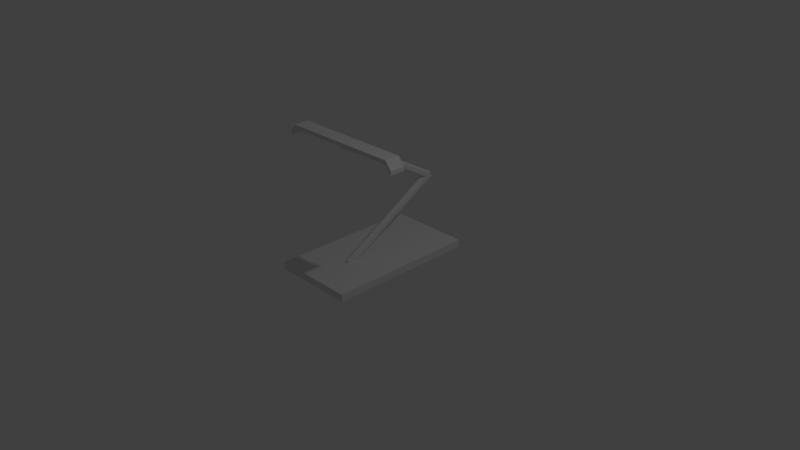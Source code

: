 # Source: animation_multiple_actions.blend  (saved by Blender 2.70.0; exported with 4.5.12 LTS)
import bpy
from mathutils import Matrix  # noqa: F401  (used for matrix-valued properties, if any)

bpy.ops.wm.read_factory_settings(use_empty=True)
scene = bpy.context.scene
scene.name = 'Scene'

# ---- collections
col_collection_1 = bpy.data.collections.new('Collection 1'); scene.collection.children.link(col_collection_1)

# ---- materials (node trees are filled in below, after node groups)
mat_material = bpy.data.materials.new('Material')
mat_material.alpha_threshold = 0.0
mat_material.use_transparent_shadow = False
mat_material.roughness = 0.5
mat_material.line_color = (0.0, 0.0, 0.0, 1.0)

# ---- material node trees

# ---- world
world_world = bpy.data.worlds.new('World'); scene.world = world_world
world_world.color = (0.05088, 0.05088, 0.05088)
world_world.use_sun_shadow = False
world_world.sun_shadow_jitter_overblur = 0.0
world_world.cycles.sampling_method = 'MANUAL'
world_world.cycles.sample_map_resolution = 256

# ---- cameras
cam_camera = bpy.data.cameras.new('Camera')
cam_camera.clip_end = 100.0
cam_camera.lens = 35.0
cam_camera.sensor_width = 32.0
cam_camera.sensor_height = 18.0
cam_camera.ortho_scale = 7.314
cam_camera.dof.focus_distance = 0.0
cam_camera.dof.aperture_fstop = 128.0

# ---- lights
light_lamp = bpy.data.lights.new('Lamp', 'POINT')
light_lamp.transmission_factor = 0.0
light_lamp.cutoff_distance = 30.0
light_lamp.energy = 100.0
light_lamp.shadow_buffer_clip_start = 1.001
light_lamp.shadow_soft_size = 0.1
light_lamp.shadow_maximum_resolution = 0.006
light_lamp.use_absolute_resolution = True
light_lamp.cycles.use_multiple_importance_sampling = False

# ---- meshes
me_cylinder = bpy.data.meshes.new('Cylinder')
me_cylinder.from_pydata([(-0.5596, 0.0448, -0.04671), (-0.5596, 1.46, 0.7705), (-0.5126, 0.03125, -0.02325), (-0.5126, 1.447, 0.794), (-0.5126, 0.004155, 0.02369), (-0.5126, 1.42, 0.8409), (-0.5596, -0.009394, 0.04716), (-0.5596, 1.406, 0.8644), (-0.6065, 0.004155, 0.02369), (-0.6065, 1.42, 0.8409), (-0.6065, 0.03125, -0.02325), (-0.6065, 1.447, 0.794)], [], [(0, 1, 3, 2), (2, 3, 5, 4), (4, 5, 7, 6), (6, 7, 9, 8), (3, 1, 11, 9, 7, 5), (10, 11, 1, 0), (8, 9, 11, 10), (0, 2, 4, 6, 8, 10)])
me_cylinder.materials.append(mat_material)
me_cylinder.use_remesh_preserve_volume = False
me_cylinder.use_remesh_preserve_attributes = False
me_cylinder.use_mirror_vertex_groups = False
me_cylinder.update()
me_cylinder_001 = bpy.data.meshes.new('Cylinder.001')
me_cylinder_001.from_pydata([(-0.04698, -1.368, -0.834), (-0.04698, 0.04787, -0.01675), (-4.151e-05, -1.381, -0.8105), (-4.151e-05, 0.03432, 0.006721), (-4.151e-05, -1.408, -0.7636), (-4.151e-05, 0.00722, 0.05366), (-0.04698, -1.422, -0.7401), (-0.04698, -0.006329, 0.07712), (-0.09391, -1.408, -0.7636), (-0.09391, 0.00722, 0.05366), (-0.09391, -1.381, -0.8105), (-0.09391, 0.03432, 0.006721)], [], [(0, 1, 3, 2), (2, 3, 5, 4), (4, 5, 7, 6), (6, 7, 9, 8), (3, 1, 11, 9, 7, 5), (10, 11, 1, 0), (8, 9, 11, 10), (0, 2, 4, 6, 8, 10)])
me_cylinder_001.materials.append(mat_material)
me_cylinder_001.use_remesh_preserve_volume = False
me_cylinder_001.use_remesh_preserve_attributes = False
me_cylinder_001.use_mirror_vertex_groups = False
me_cylinder_001.update()
me_cube_001 = bpy.data.meshes.new('Cube.001')
me_cube_001.from_pydata([(0.0, -0.1016, -0.02664), (0.0, 0.1016, -0.02664), (0.8247, 0.1016, -0.02664), (0.8247, -0.1016, -0.02664), (0.0, -0.1016, 0.02664), (0.0, 0.1016, 0.02664), (0.8247, 0.1016, 0.02664), (0.8247, -0.1016, 0.02664), (0.9094, 0.1016, -0.1325), (0.9094, -0.1016, -0.1325), (0.9094, 0.1016, -0.07924), (0.9094, -0.1016, -0.07924)], [], [(4, 5, 1, 0), (5, 6, 2, 1), (3, 2, 8, 9), (7, 4, 0, 3), (0, 1, 2, 3), (7, 6, 5, 4), (10, 11, 9, 8), (7, 3, 9, 11), (6, 7, 11, 10), (2, 6, 10, 8)])
me_cube_001.materials.append(mat_material)
me_cube_001.use_remesh_preserve_volume = False
me_cube_001.use_remesh_preserve_attributes = False
me_cube_001.use_mirror_vertex_groups = False
me_cube_001.update()
me_cube = bpy.data.meshes.new('Cube')
me_cube.from_pydata([(0.5595, 1.0, -0.05), (0.5595, -1.0, -0.05), (-0.5595, -1.0, -0.05), (-0.5595, 1.0, -0.05), (0.5595, 1.0, 0.05), (0.5595, -1.0, 0.05), (-0.5595, -1.0, 0.05), (-0.5595, 1.0, 0.05)], [], [(0, 1, 2, 3), (4, 7, 6, 5), (0, 4, 5, 1), (1, 5, 6, 2), (2, 6, 7, 3), (4, 0, 3, 7)])
me_cube.materials.append(mat_material)
me_cube.use_remesh_preserve_volume = False
me_cube.use_remesh_preserve_attributes = False
me_cube.use_mirror_vertex_groups = False
me_cube.update()

# ---- objects
ob_unterarm = bpy.data.objects.new('Unterarm', me_cylinder)
ob_oberarm = bpy.data.objects.new('Oberarm', me_cylinder_001)
ob_schleifstueck = bpy.data.objects.new('Schleifstueck', me_cube_001)
ob_cube = bpy.data.objects.new('Cube', me_cube)
ob_lamp = bpy.data.objects.new('Lamp', light_lamp)
ob_camera = bpy.data.objects.new('Camera', cam_camera)

# ---- transforms, parenting, visibility, modifiers, constraints
ob_unterarm.location = (0.5596, -0.4445, 0.02302)
ob_unterarm.lineart.crease_threshold = 0.0
ob_oberarm.parent = ob_unterarm
ob_oberarm.matrix_parent_inverse = Matrix(((1.0, 0.0, 0.0, -0.5596), (0.0, 1.0, 0.0, 0.4445), (0.0, 0.0, 1.0, -0.02302), (0.0, 0.0, 0.0, 1.0)))
ob_oberarm.location = (0.04698, 0.9377, 0.8196)
ob_oberarm.rotation_euler = (-1.047, -1.923e-16, 1.11e-16)
ob_oberarm.lineart.crease_threshold = 0.0
ob_schleifstueck.parent = ob_oberarm
ob_schleifstueck.matrix_parent_inverse = Matrix(((1.0, 1.11e-16, 1.923e-16, -0.04698), (-1.11e-16, 1.0, 0.0, -0.9377), (-1.923e-16, -2.135e-32, 1.0, -0.8196), (0.0, 0.0, 0.0, 1.0)))
ob_schleifstueck.location = (4.159e-08, -0.4575, 0.07326)
ob_schleifstueck.lineart.crease_threshold = 0.0
_m = ob_schleifstueck.modifiers.new('Mirror', 'MIRROR')
_c = ob_schleifstueck.constraints.new('LIMIT_ROTATION'); _c.name = 'Limit Rotation'
_c.use_limit_x = True
_c.use_legacy_behavior = True
ob_cube.location = (0.0, 0.0, 0.0)
ob_cube.lock_rotations_4d = False
ob_cube.empty_display_type = 'ARROWS'
ob_cube.lineart.crease_threshold = 0.0
ob_lamp.location = (4.076, 1.005, 5.904)
ob_lamp.rotation_euler = (0.6503, 0.05522, 1.866)
ob_lamp.lock_rotations_4d = False
ob_lamp.empty_display_type = 'ARROWS'
ob_lamp.color = (0.0, 0.0, 0.0, 0.0)
ob_lamp.lineart.crease_threshold = 0.0
ob_camera.location = (7.481, -6.508, 5.344)
ob_camera.rotation_euler = (1.109, 0.01082, 0.8149)
ob_camera.lock_rotations_4d = False
ob_camera.empty_display_type = 'ARROWS'
ob_camera.color = (0.0, 0.0, 0.0, 0.0)
ob_camera.display_type = 'WIRE'
ob_camera.lineart.crease_threshold = 0.0

# ---- collection membership
col_collection_1.objects.link(ob_unterarm)
col_collection_1.objects.link(ob_oberarm)
col_collection_1.objects.link(ob_schleifstueck)
col_collection_1.objects.link(ob_cube)
col_collection_1.objects.link(ob_lamp)
col_collection_1.objects.link(ob_camera)

# ---- scene / render settings (as saved in the file)
scene.camera = ob_camera
scene.frame_start = 0; scene.frame_end = 10; scene.frame_set(10)
scene.render.engine = 'BLENDER_EEVEE_NEXT'
scene.render.resolution_percentage = 50
scene.render.dither_intensity = 0.0
scene.cycles.use_denoising = False
scene.cycles.samples = 10
scene.cycles.sampling_pattern = 'TABULATED_SOBOL'
scene.cycles.light_sampling_threshold = 0.0
scene.cycles.use_adaptive_sampling = False
scene.cycles.use_light_tree = False
scene.cycles.blur_glossy = 0.0
scene.cycles.volume_bounces = 1
scene.cycles.pixel_filter_type = 'GAUSSIAN'
scene.cycles.sample_clamp_indirect = 0.0
scene.view_settings.view_transform = 'Standard'
bpy.context.view_layer.update()
